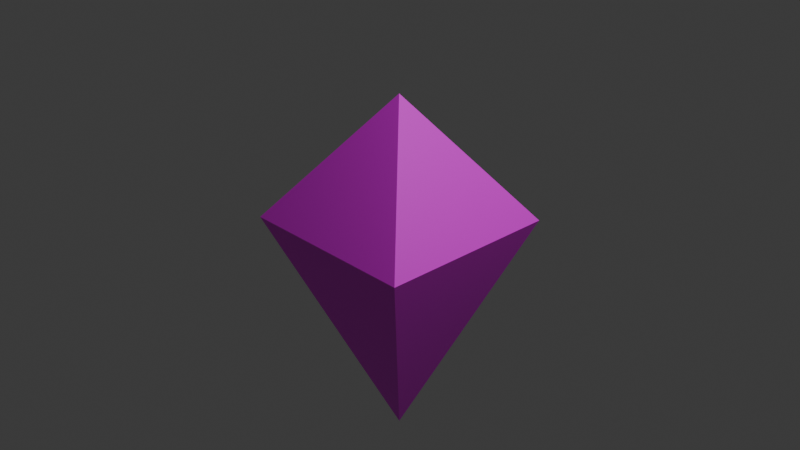 # Source: Wrasse.blend  (saved by Blender 4.2.66; exported with 4.5.12 LTS)
import bpy
from mathutils import Matrix  # noqa: F401  (used for matrix-valued properties, if any)

bpy.ops.wm.read_factory_settings(use_empty=True)
scene = bpy.context.scene
scene.name = 'Scene'

# ---- collections
col_collection = bpy.data.collections.new('Collection'); scene.collection.children.link(col_collection)

# ---- images (referenced by path relative to the original .blend; pixels are not part of the script)
import os
ASSET_DIR = os.environ.get("B2B_ASSET_DIR", "")  # directory of the original .blend (textures are referenced by path, not embedded)
HERE = os.path.dirname(os.path.abspath(__file__))  # packed textures are extracted next to this script under _unpacked/

def load_image(name, relpath, width, height, colorspace="sRGB"):
    """Load a texture the original file referenced (path relative to the .blend, or extracted next to this script)."""
    p = next((c for c in (os.path.join(HERE, relpath), os.path.join(ASSET_DIR, relpath)) if relpath and os.path.exists(c)), "")
    if p:
        img = bpy.data.images.load(p, check_existing=True)
        img.name = name
    else:  # same state as the original file: an image datablock whose file is absent (Cycles renders it pink)
        img = bpy.data.images.new(name, width, height)
        img.source = "FILE"
        img.filepath = "//" + (relpath or name)
    img.colorspace_settings.name = colorspace
    return img
img_wrasse = load_image('wrasse', '', 256, 256, 'sRGB')

# ---- materials (node trees are filled in below, after node groups)
mat_material = bpy.data.materials.new('Material')
mat_material.alpha_threshold = 0.0
mat_material.use_transparent_shadow = False
mat_material.roughness = 0.5
mat_material.line_color = (0.0, 0.0, 0.0, 1.0)

# ---- material node trees
mat_material.use_nodes = True; mat_material.node_tree.nodes.clear()
_N = mat_material.node_tree.nodes; _L = mat_material.node_tree.links
n0 = _N.new('ShaderNodeOutputMaterial'); n0.name = 'Material Output'; n0.location = (300, 300)
n1 = _N.new('ShaderNodeBsdfPrincipled'); n1.name = 'Principled BSDF'; n1.location = (10, 300)
n1.inputs[3].default_value = 1.45
n2 = _N.new('ShaderNodeTexImage'); n2.name = '画像テクスチャ'; n2.location = (-280, 280)
n2.image = img_wrasse
_L.new(n1.outputs[0], n0.inputs[0])
_L.new(n2.outputs[0], n1.inputs[0])
n0.is_active_output = True

# ---- world
world_world = bpy.data.worlds.new('World'); scene.world = world_world
world_world.use_nodes = True; world_world.node_tree.nodes.clear()
_N = world_world.node_tree.nodes; _L = world_world.node_tree.links
n0 = _N.new('ShaderNodeOutputWorld'); n0.name = 'World Output'; n0.location = (300, 300)
n1 = _N.new('ShaderNodeBackground'); n1.name = 'Background'; n1.location = (10, 300)
n1.inputs[0].default_value = (0.05088, 0.05088, 0.05088, 1.0)
_L.new(n1.outputs[0], n0.inputs[0])
n0.is_active_output = True
world_world.color = (0.05088, 0.05088, 0.05088)
world_world.sun_shadow_jitter_overblur = 0.0

# ---- cameras
cam_camera = bpy.data.cameras.new('Camera')
cam_camera.clip_end = 100.0
cam_camera.ortho_scale = 7.314

# ---- lights
light_light = bpy.data.lights.new('Light', 'POINT')
light_light.energy = 1000.0
light_light.shadow_soft_size = 0.1

# ---- meshes
me_cube = bpy.data.meshes.new('Cube')
me_cube.from_pydata([(0.0, 0.0, 1.339), (0.0, 0.0, -2.507), (1.0, 1.0, 0.0004845), (-1.0, -1.0, 0.0004845), (1.0, -1.0, 0.0004845), (-1.0, 1.0, 0.0004845)], [], [(4, 0, 3), (3, 0, 5), (2, 0, 4), (5, 0, 2), (1, 5, 2), (1, 2, 4), (1, 3, 5), (1, 4, 3)])
_uv = me_cube.uv_layers.new(name='UVMap')
_uv.uv.foreach_set('vector', [0.5001, 0.75, 0.625, 1.0, 0.5001, 1.0, 0.5001, 0.0, 0.625, 0.25, 0.5001, 0.25, 0.5001, 0.5, 0.625, 0.75, 0.5001, 0.75, 0.5001, 0.25, 0.625, 0.5, 0.5001, 0.5, 0.375, 0.25, 0.5001, 0.25, 0.5001, 0.5, 0.375, 0.5, 0.5001, 0.5, 0.5001, 0.75, 0.375, 0.0, 0.5001, 0.0, 0.5001, 0.25, 0.375, 0.75, 0.5001, 0.75, 0.5001, 1.0])
me_cube.materials.append(mat_material)
me_cube.use_mirror_vertex_groups = False
me_cube.update()
arm_x = bpy.data.armatures.new('アーマチュア')  # bones are not reproduced

# ---- objects
ob_cube = bpy.data.objects.new('Cube', me_cube)
ob_light = bpy.data.objects.new('Light', light_light)
ob_camera = bpy.data.objects.new('Camera', cam_camera)
ob_x = bpy.data.objects.new('アーマチュア', arm_x)

# ---- transforms, parenting, visibility, modifiers, constraints
ob_cube.parent = ob_x
ob_cube.location = (0.0, 0.0, 0.0)
ob_cube.lock_rotations_4d = False
ob_cube.empty_display_type = 'ARROWS'
ob_cube.lineart.crease_threshold = 0.0
_vg = ob_cube.vertex_groups.new(name='ボーン')
_vg.add([0, 1, 2, 3, 4, 5], 1.0, 'REPLACE')
_m = ob_cube.modifiers.new('アーマチュア', 'ARMATURE')
_m.object = ob_x
ob_light.location = (4.076, 1.005, 5.904)
ob_light.rotation_euler = (0.6503, 0.05522, 1.866)
ob_light.lock_rotations_4d = False
ob_light.empty_display_type = 'ARROWS'
ob_light.color = (0.0, 0.0, 0.0, 0.0)
ob_light.lineart.crease_threshold = 0.0
ob_camera.location = (7.359, -6.926, 4.958)
ob_camera.rotation_euler = (1.109, 0.0, 0.8149)
ob_camera.lock_rotations_4d = False
ob_camera.empty_display_type = 'ARROWS'
ob_camera.color = (0.0, 0.0, 0.0, 0.0)
ob_camera.display_type = 'WIRE'
ob_camera.lineart.crease_threshold = 0.0
ob_x.location = (0.0, 0.0, 0.0)
ob_x.show_in_front = True

# ---- collection membership
col_collection.objects.link(ob_cube)
col_collection.objects.link(ob_light)
col_collection.objects.link(ob_camera)
col_collection.objects.link(ob_x)

# ---- scene / render settings (as saved in the file)
scene.camera = ob_camera
scene.frame_start = 1; scene.frame_end = 30; scene.frame_set(22)
scene.render.engine = 'BLENDER_EEVEE_NEXT'
bpy.context.view_layer.update()
